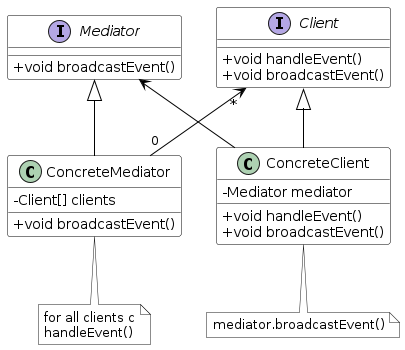

The diagram above was rendered by PlantUML. Its source (embedded in the PNG):
@startuml
skinparam class {
	BackgroundColor White
	ArrowColor Black
	BorderColor Black
}

skinparam classAttributeIconSize 0

together {
  interface Mediator
  Mediator : +void broadcastEvent()

  interface Client
  Client : +void handleEvent()
  Client : +void broadcastEvent()
}

together {
  class ConcreteMediator
  ConcreteMediator : -Client[] clients
  ConcreteMediator : +void broadcastEvent()

  class ConcreteClient
  ConcreteClient : -Mediator mediator
  ConcreteClient : +void handleEvent()
  ConcreteClient : +void broadcastEvent()
}


Mediator -[hidden] Client
ConcreteMediator -[hidden] ConcreteClient
Mediator <|-- ConcreteMediator
Client <|-- ConcreteClient

ConcreteMediator "0" --> "*" Client
ConcreteClient --> Mediator

note bottom of ConcreteMediator #white : for all clients c\nhandleEvent()
note bottom of ConcreteClient #white : mediator.broadcastEvent()

@enduml